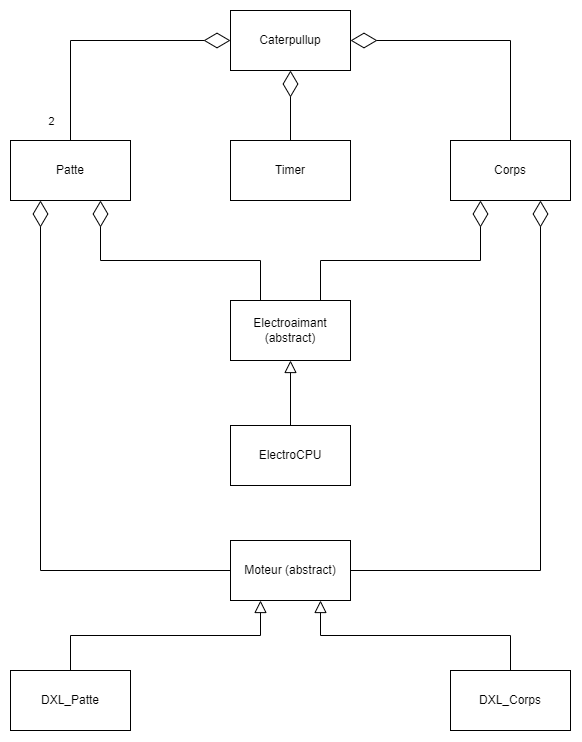

The diagram above was exported from draw.io. Its source (the exported page's mxGraphModel, read from the mxfile embedded in the PNG):
<mxGraphModel dx="1843" dy="784" grid="1" gridSize="10" guides="1" tooltips="1" connect="1" arrows="1" fold="1" page="1" pageScale="1" pageWidth="827" pageHeight="1169" math="0" shadow="0">
  <root>
    <mxCell id="WIyWlLk6GJQsqaUBKTNV-0" />
    <mxCell id="WIyWlLk6GJQsqaUBKTNV-1" parent="WIyWlLk6GJQsqaUBKTNV-0" />
    <mxCell id="nEIJ1jHo1i7HSNUCzzt5-38" value="" style="edgeStyle=orthogonalEdgeStyle;rounded=0;orthogonalLoop=1;jettySize=auto;html=1;strokeWidth=1;endArrow=none;endFill=0;endSize=10;startArrow=block;startFill=0;startSize=10;entryX=0.5;entryY=0;entryDx=0;entryDy=0;exitX=0.75;exitY=1;exitDx=0;exitDy=0;" parent="WIyWlLk6GJQsqaUBKTNV-1" source="4MDabrElAX1H1jkeUHxm-6" target="4MDabrElAX1H1jkeUHxm-5" edge="1">
      <mxGeometry relative="1" as="geometry">
        <mxPoint x="660" y="760" as="targetPoint" />
        <mxPoint x="660" y="800.0000000000005" as="sourcePoint" />
      </mxGeometry>
    </mxCell>
    <mxCell id="nEIJ1jHo1i7HSNUCzzt5-39" value="" style="edgeStyle=orthogonalEdgeStyle;rounded=0;orthogonalLoop=1;jettySize=auto;html=1;strokeWidth=1;endArrow=none;endFill=0;endSize=10;entryX=0.5;entryY=0;entryDx=0;entryDy=0;startArrow=block;startFill=0;startSize=10;exitX=0.5;exitY=1;exitDx=0;exitDy=0;" parent="WIyWlLk6GJQsqaUBKTNV-1" source="4MDabrElAX1H1jkeUHxm-7" target="4MDabrElAX1H1jkeUHxm-8" edge="1">
      <mxGeometry relative="1" as="geometry">
        <mxPoint x="956" y="939" as="sourcePoint" />
        <mxPoint x="956" y="730" as="targetPoint" />
      </mxGeometry>
    </mxCell>
    <mxCell id="_tA2H1dWsyYYxqdJ7V0w-102" value="" style="edgeStyle=orthogonalEdgeStyle;rounded=0;orthogonalLoop=1;jettySize=auto;html=1;strokeWidth=1;endArrow=none;endFill=0;endSize=10;startArrow=block;startFill=0;startSize=10;entryX=0.5;entryY=0;entryDx=0;entryDy=0;exitX=0.25;exitY=1;exitDx=0;exitDy=0;" parent="WIyWlLk6GJQsqaUBKTNV-1" target="4MDabrElAX1H1jkeUHxm-4" edge="1" source="4MDabrElAX1H1jkeUHxm-6">
      <mxGeometry relative="1" as="geometry">
        <mxPoint x="370" y="849.29" as="sourcePoint" />
        <mxPoint x="220" y="849.2900000000004" as="targetPoint" />
        <Array as="points" />
      </mxGeometry>
    </mxCell>
    <mxCell id="_tA2H1dWsyYYxqdJ7V0w-107" value="" style="endArrow=diamondThin;endFill=0;endSize=24;html=1;rounded=0;exitX=0.5;exitY=0;exitDx=0;exitDy=0;entryX=1;entryY=0.5;entryDx=0;entryDy=0;" parent="WIyWlLk6GJQsqaUBKTNV-1" source="4MDabrElAX1H1jkeUHxm-3" target="4MDabrElAX1H1jkeUHxm-1" edge="1">
      <mxGeometry width="160" relative="1" as="geometry">
        <mxPoint x="910" y="308" as="sourcePoint" />
        <mxPoint x="610" y="223" as="targetPoint" />
        <Array as="points">
          <mxPoint x="680" y="230" />
        </Array>
      </mxGeometry>
    </mxCell>
    <mxCell id="_tA2H1dWsyYYxqdJ7V0w-108" value="" style="endArrow=diamondThin;endFill=0;endSize=24;html=1;rounded=0;exitX=0.5;exitY=0;exitDx=0;exitDy=0;entryX=0;entryY=0.5;entryDx=0;entryDy=0;" parent="WIyWlLk6GJQsqaUBKTNV-1" source="4MDabrElAX1H1jkeUHxm-0" target="4MDabrElAX1H1jkeUHxm-1" edge="1">
      <mxGeometry width="160" relative="1" as="geometry">
        <mxPoint x="-45" y="278" as="sourcePoint" />
        <mxPoint x="310" y="223" as="targetPoint" />
        <Array as="points">
          <mxPoint x="240" y="230" />
        </Array>
      </mxGeometry>
    </mxCell>
    <mxCell id="_tA2H1dWsyYYxqdJ7V0w-118" value="2" style="edgeLabel;html=1;align=center;verticalAlign=middle;resizable=0;points=[];" parent="_tA2H1dWsyYYxqdJ7V0w-108" vertex="1" connectable="0">
      <mxGeometry x="0.7845" y="1" relative="1" as="geometry">
        <mxPoint x="-151" y="81" as="offset" />
      </mxGeometry>
    </mxCell>
    <mxCell id="_tA2H1dWsyYYxqdJ7V0w-109" value="" style="endArrow=diamondThin;endFill=0;endSize=24;html=1;rounded=0;entryX=0.5;entryY=1;entryDx=0;entryDy=0;exitX=0.5;exitY=0;exitDx=0;exitDy=0;" parent="WIyWlLk6GJQsqaUBKTNV-1" source="4MDabrElAX1H1jkeUHxm-2" target="4MDabrElAX1H1jkeUHxm-1" edge="1">
      <mxGeometry width="160" relative="1" as="geometry">
        <mxPoint x="370" y="290" as="sourcePoint" />
        <mxPoint x="446" y="280" as="targetPoint" />
      </mxGeometry>
    </mxCell>
    <mxCell id="_tA2H1dWsyYYxqdJ7V0w-110" value="" style="endArrow=diamondThin;endFill=0;endSize=24;html=1;rounded=0;exitX=0;exitY=0.5;exitDx=0;exitDy=0;entryX=0.25;entryY=1;entryDx=0;entryDy=0;" parent="WIyWlLk6GJQsqaUBKTNV-1" source="4MDabrElAX1H1jkeUHxm-6" target="4MDabrElAX1H1jkeUHxm-0" edge="1">
      <mxGeometry width="160" relative="1" as="geometry">
        <mxPoint x="-30" y="572" as="sourcePoint" />
        <mxPoint x="-30" y="460" as="targetPoint" />
        <Array as="points">
          <mxPoint x="210" y="760" />
        </Array>
      </mxGeometry>
    </mxCell>
    <mxCell id="_tA2H1dWsyYYxqdJ7V0w-115" value="" style="endArrow=diamondThin;endFill=0;endSize=24;html=1;rounded=0;exitX=1;exitY=0.5;exitDx=0;exitDy=0;entryX=0.75;entryY=1;entryDx=0;entryDy=0;" parent="WIyWlLk6GJQsqaUBKTNV-1" source="4MDabrElAX1H1jkeUHxm-6" target="4MDabrElAX1H1jkeUHxm-3" edge="1">
      <mxGeometry width="160" relative="1" as="geometry">
        <mxPoint x="925" y="575" as="sourcePoint" />
        <mxPoint x="925" y="460" as="targetPoint" />
        <Array as="points">
          <mxPoint x="710" y="760" />
        </Array>
      </mxGeometry>
    </mxCell>
    <mxCell id="4MDabrElAX1H1jkeUHxm-0" value="Patte" style="rounded=0;whiteSpace=wrap;html=1;" vertex="1" parent="WIyWlLk6GJQsqaUBKTNV-1">
      <mxGeometry x="180" y="330" width="120" height="60" as="geometry" />
    </mxCell>
    <mxCell id="4MDabrElAX1H1jkeUHxm-1" value="Caterpullup" style="rounded=0;whiteSpace=wrap;html=1;" vertex="1" parent="WIyWlLk6GJQsqaUBKTNV-1">
      <mxGeometry x="400" y="200" width="120" height="60" as="geometry" />
    </mxCell>
    <mxCell id="4MDabrElAX1H1jkeUHxm-2" value="Timer" style="rounded=0;whiteSpace=wrap;html=1;" vertex="1" parent="WIyWlLk6GJQsqaUBKTNV-1">
      <mxGeometry x="400" y="330" width="120" height="60" as="geometry" />
    </mxCell>
    <mxCell id="4MDabrElAX1H1jkeUHxm-3" value="Corps" style="rounded=0;whiteSpace=wrap;html=1;" vertex="1" parent="WIyWlLk6GJQsqaUBKTNV-1">
      <mxGeometry x="620" y="330" width="120" height="60" as="geometry" />
    </mxCell>
    <mxCell id="4MDabrElAX1H1jkeUHxm-4" value="DXL_Patte" style="rounded=0;whiteSpace=wrap;html=1;" vertex="1" parent="WIyWlLk6GJQsqaUBKTNV-1">
      <mxGeometry x="180" y="860" width="120" height="60" as="geometry" />
    </mxCell>
    <mxCell id="4MDabrElAX1H1jkeUHxm-5" value="DXL_Corps" style="rounded=0;whiteSpace=wrap;html=1;" vertex="1" parent="WIyWlLk6GJQsqaUBKTNV-1">
      <mxGeometry x="620" y="860" width="120" height="60" as="geometry" />
    </mxCell>
    <mxCell id="4MDabrElAX1H1jkeUHxm-6" value="Moteur (abstract)" style="rounded=0;whiteSpace=wrap;html=1;" vertex="1" parent="WIyWlLk6GJQsqaUBKTNV-1">
      <mxGeometry x="400" y="730" width="120" height="60" as="geometry" />
    </mxCell>
    <mxCell id="4MDabrElAX1H1jkeUHxm-7" value="Electroaimant (abstract)" style="rounded=0;whiteSpace=wrap;html=1;" vertex="1" parent="WIyWlLk6GJQsqaUBKTNV-1">
      <mxGeometry x="400" y="490" width="120" height="60" as="geometry" />
    </mxCell>
    <mxCell id="4MDabrElAX1H1jkeUHxm-8" value="ElectroCPU" style="rounded=0;whiteSpace=wrap;html=1;" vertex="1" parent="WIyWlLk6GJQsqaUBKTNV-1">
      <mxGeometry x="400" y="615" width="120" height="60" as="geometry" />
    </mxCell>
    <mxCell id="4MDabrElAX1H1jkeUHxm-9" value="" style="endArrow=diamondThin;endFill=0;endSize=24;html=1;rounded=0;entryX=0.75;entryY=1;entryDx=0;entryDy=0;exitX=0.25;exitY=0;exitDx=0;exitDy=0;" edge="1" parent="WIyWlLk6GJQsqaUBKTNV-1" source="4MDabrElAX1H1jkeUHxm-7" target="4MDabrElAX1H1jkeUHxm-0">
      <mxGeometry width="160" relative="1" as="geometry">
        <mxPoint x="430" y="430" as="sourcePoint" />
        <mxPoint x="220" y="400" as="targetPoint" />
        <Array as="points">
          <mxPoint x="430" y="450" />
          <mxPoint x="270" y="450" />
        </Array>
      </mxGeometry>
    </mxCell>
    <mxCell id="4MDabrElAX1H1jkeUHxm-10" value="" style="endArrow=diamondThin;endFill=0;endSize=24;html=1;rounded=0;entryX=0.25;entryY=1;entryDx=0;entryDy=0;exitX=0.75;exitY=0;exitDx=0;exitDy=0;" edge="1" parent="WIyWlLk6GJQsqaUBKTNV-1" source="4MDabrElAX1H1jkeUHxm-7" target="4MDabrElAX1H1jkeUHxm-3">
      <mxGeometry width="160" relative="1" as="geometry">
        <mxPoint x="490" y="420" as="sourcePoint" />
        <mxPoint x="730" y="400" as="targetPoint" />
        <Array as="points">
          <mxPoint x="490" y="450" />
          <mxPoint x="650" y="450" />
        </Array>
      </mxGeometry>
    </mxCell>
  </root>
</mxGraphModel>